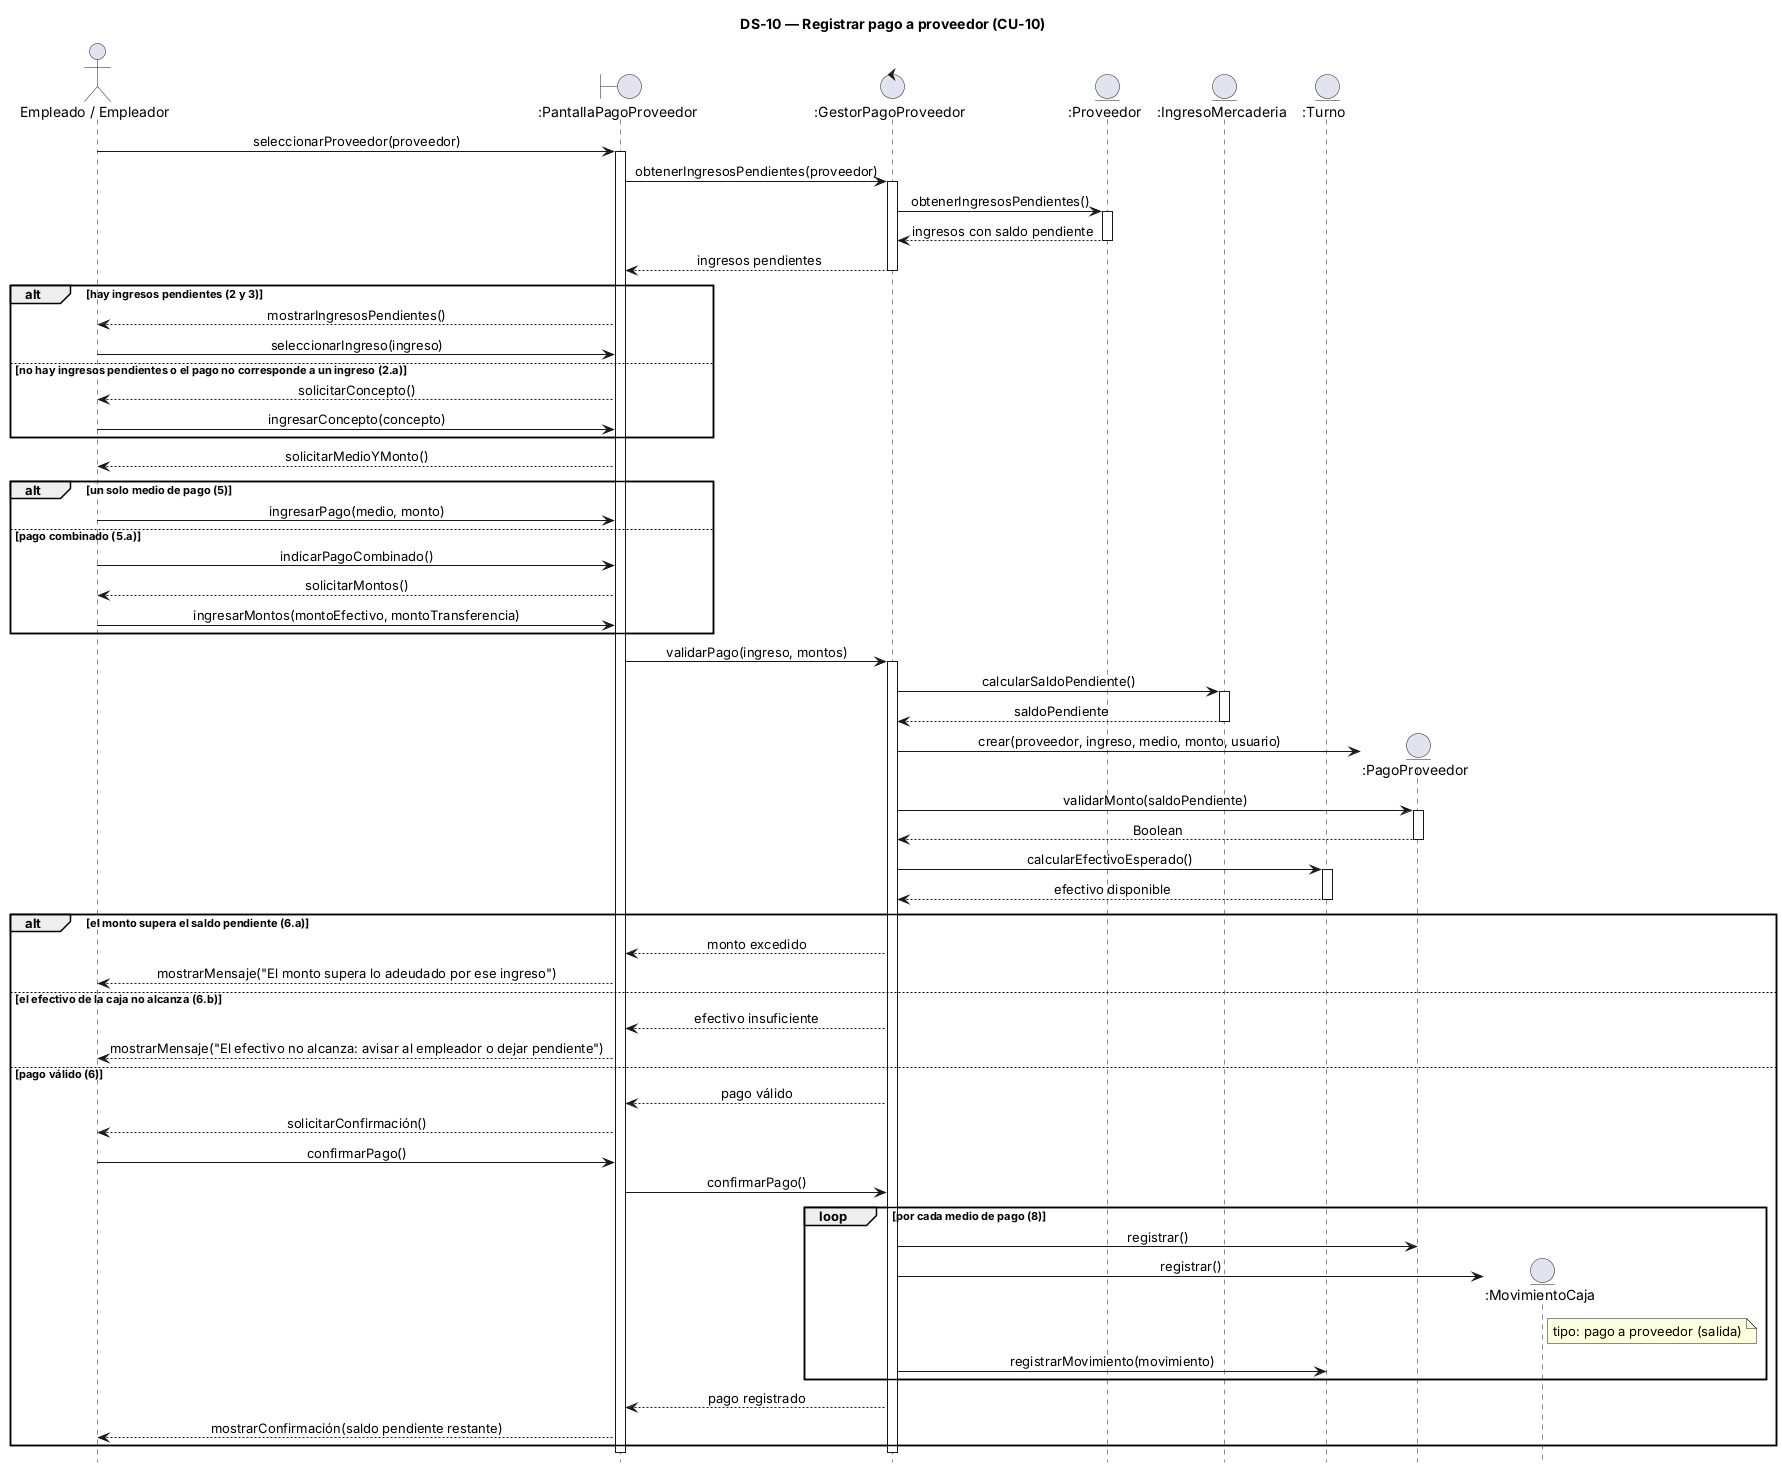

The diagram above was rendered by PlantUML. Its source (embedded in the PNG):
@startuml
title DS-10 — Registrar pago a proveedor (CU-10)
hide footbox
skinparam sequenceMessageAlign center
skinparam responseMessageBelowArrow true

actor "Empleado / Empleador" as U
boundary ":PantallaPagoProveedor" as P
control ":GestorPagoProveedor" as G
entity ":Proveedor" as PV
entity ":IngresoMercaderia" as I
entity ":Turno" as T

U -> P : seleccionarProveedor(proveedor)
activate P
P -> G : obtenerIngresosPendientes(proveedor)
activate G
G -> PV : obtenerIngresosPendientes()
activate PV
PV --> G : ingresos con saldo pendiente
deactivate PV
G --> P : ingresos pendientes
deactivate G

alt hay ingresos pendientes (2 y 3)
  P --> U : mostrarIngresosPendientes()
  U -> P : seleccionarIngreso(ingreso)
else no hay ingresos pendientes o el pago no corresponde a un ingreso (2.a)
  P --> U : solicitarConcepto()
  U -> P : ingresarConcepto(concepto)
end

P --> U : solicitarMedioYMonto()
alt un solo medio de pago (5)
  U -> P : ingresarPago(medio, monto)
else pago combinado (5.a)
  U -> P : indicarPagoCombinado()
  P --> U : solicitarMontos()
  U -> P : ingresarMontos(montoEfectivo, montoTransferencia)
end

P -> G : validarPago(ingreso, montos)
activate G
G -> I : calcularSaldoPendiente()
activate I
I --> G : saldoPendiente
deactivate I
create entity ":PagoProveedor" as PP
G -> PP : crear(proveedor, ingreso, medio, monto, usuario)
G -> PP : validarMonto(saldoPendiente)
activate PP
PP --> G : Boolean
deactivate PP
G -> T : calcularEfectivoEsperado()
activate T
T --> G : efectivo disponible
deactivate T

alt el monto supera el saldo pendiente (6.a)
  G --> P : monto excedido
  P --> U : mostrarMensaje("El monto supera lo adeudado por ese ingreso")
else el efectivo de la caja no alcanza (6.b)
  G --> P : efectivo insuficiente
  P --> U : mostrarMensaje("El efectivo no alcanza: avisar al empleador o dejar pendiente")
else pago válido (6)
  G --> P : pago válido
  P --> U : solicitarConfirmación()
  U -> P : confirmarPago()
  P -> G : confirmarPago()
  loop por cada medio de pago (8)
    G -> PP : registrar()
    create entity ":MovimientoCaja" as M
    G -> M : registrar()
    note right of M : tipo: pago a proveedor (salida)
    G -> T : registrarMovimiento(movimiento)
  end
  G --> P : pago registrado
  P --> U : mostrarConfirmación(saldo pendiente restante)
end

deactivate G
deactivate P
@enduml